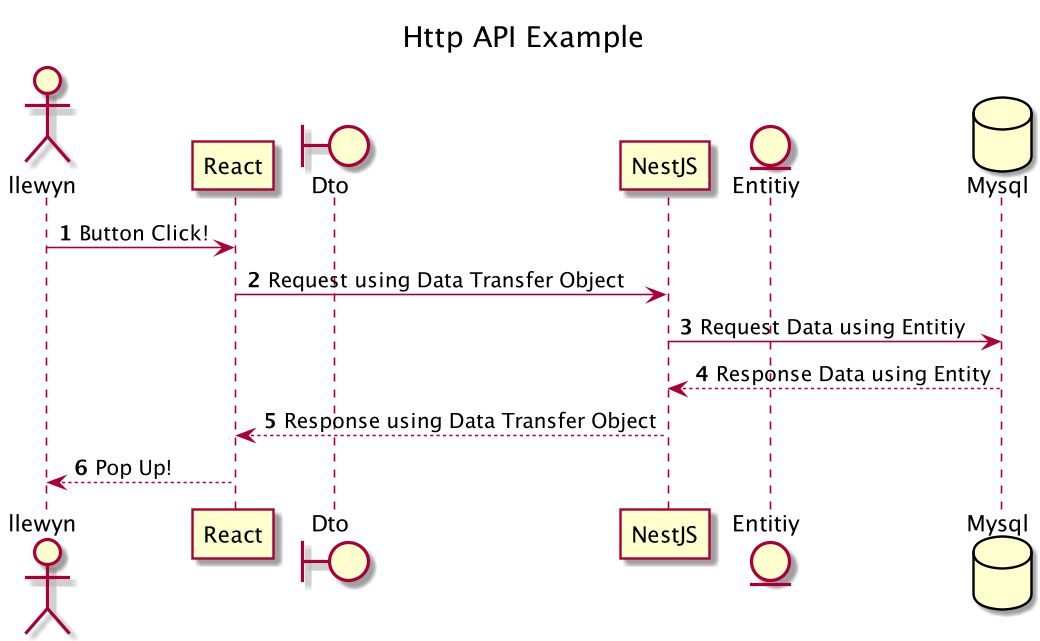

The diagram above was rendered by PlantUML. Its source (embedded in the PNG):
@startuml
title Http API Example
actor llewyn
boundary Dto
entity Entitiy
database Mysql

autonumber
llewyn -> React: Button Click!
participant Dto
React -> NestJS: Request using Data Transfer Object
participant Entitiy
NestJS -> Mysql : Request Data using Entitiy
Mysql --> NestJS : Response Data using Entity
participant Mysql
NestJS --> React: Response using Data Transfer Object
React --> llewyn: Pop Up!

@enduml